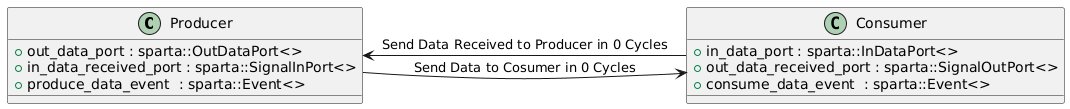

The diagram above was rendered by PlantUML. Its source (embedded in the PNG):
@startuml
class Producer {
 +out_data_port : sparta::OutDataPort<>
 +in_data_received_port : sparta::SignalInPort<>
 +produce_data_event  : sparta::Event<>
}
class Consumer {
 +in_data_port : sparta::InDataPort<>
 +out_data_received_port : sparta::SignalOutPort<>
 +consume_data_event  : sparta::Event<>
}

Producer -> Consumer : Send Data to Cosumer in 0 Cycles
Consumer --> Producer : Send Data Received to Producer in 0 Cycles

@enduml